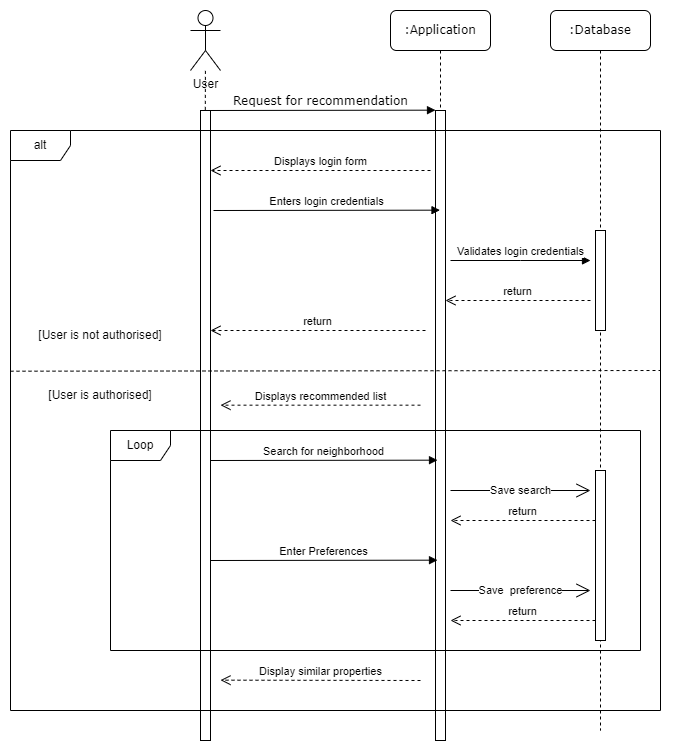

The diagram above was exported from draw.io. Its source (the exported page's mxGraphModel, read from the mxfile embedded in the PNG):
<mxGraphModel dx="3250" dy="1052" grid="1" gridSize="10" guides="1" tooltips="1" connect="1" arrows="1" fold="1" page="1" pageScale="1" pageWidth="1100" pageHeight="850" background="none" math="0" shadow="0">
  <root>
    <mxCell id="0" />
    <mxCell id="1" parent="0" />
    <mxCell id="7baba1c4bc27f4b0-2" value=":Application" style="shape=umlLifeline;perimeter=lifelinePerimeter;whiteSpace=wrap;html=1;container=1;collapsible=0;recursiveResize=0;outlineConnect=0;rounded=1;shadow=0;comic=0;labelBackgroundColor=none;strokeWidth=1;fontFamily=Verdana;fontSize=12;align=center;" parent="1" vertex="1">
      <mxGeometry x="340" y="80" width="100" height="730" as="geometry" />
    </mxCell>
    <mxCell id="7baba1c4bc27f4b0-10" value="" style="html=1;points=[];perimeter=orthogonalPerimeter;rounded=0;shadow=0;comic=0;labelBackgroundColor=none;strokeWidth=1;fontFamily=Verdana;fontSize=12;align=center;" parent="7baba1c4bc27f4b0-2" vertex="1">
      <mxGeometry x="45" y="100" width="10" height="630" as="geometry" />
    </mxCell>
    <mxCell id="7baba1c4bc27f4b0-3" value=":Database" style="shape=umlLifeline;perimeter=lifelinePerimeter;whiteSpace=wrap;html=1;container=1;collapsible=0;recursiveResize=0;outlineConnect=0;rounded=1;shadow=0;comic=0;labelBackgroundColor=none;strokeWidth=1;fontFamily=Verdana;fontSize=12;align=center;" parent="1" vertex="1">
      <mxGeometry x="500" y="80" width="100" height="720" as="geometry" />
    </mxCell>
    <mxCell id="7baba1c4bc27f4b0-13" value="" style="html=1;points=[];perimeter=orthogonalPerimeter;rounded=0;shadow=0;comic=0;labelBackgroundColor=none;strokeWidth=1;fontFamily=Verdana;fontSize=12;align=center;" parent="7baba1c4bc27f4b0-3" vertex="1">
      <mxGeometry x="45" y="220" width="10" height="100" as="geometry" />
    </mxCell>
    <mxCell id="7baba1c4bc27f4b0-11" value="Request for recommendation" style="html=1;verticalAlign=bottom;endArrow=block;entryX=0;entryY=0;labelBackgroundColor=none;fontFamily=Verdana;fontSize=12;edgeStyle=elbowEdgeStyle;elbow=vertical;" parent="1" target="7baba1c4bc27f4b0-10" edge="1">
      <mxGeometry relative="1" as="geometry">
        <mxPoint x="155" y="180" as="sourcePoint" />
      </mxGeometry>
    </mxCell>
    <mxCell id="gS6Bp2JS-BYH4PLyPjeO-1" value="User" style="shape=umlActor;verticalLabelPosition=bottom;verticalAlign=top;html=1;" parent="1" vertex="1">
      <mxGeometry x="140" y="80" width="30" height="60" as="geometry" />
    </mxCell>
    <mxCell id="gS6Bp2JS-BYH4PLyPjeO-6" value="" style="html=1;points=[];perimeter=orthogonalPerimeter;rounded=0;shadow=0;comic=0;labelBackgroundColor=none;strokeWidth=1;fontFamily=Verdana;fontSize=12;align=center;" parent="1" vertex="1">
      <mxGeometry x="150" y="180" width="10" height="630" as="geometry" />
    </mxCell>
    <mxCell id="gS6Bp2JS-BYH4PLyPjeO-7" value="" style="endArrow=none;dashed=1;html=1;rounded=0;exitX=0.48;exitY=-0.001;exitDx=0;exitDy=0;exitPerimeter=0;" parent="1" source="gS6Bp2JS-BYH4PLyPjeO-6" target="gS6Bp2JS-BYH4PLyPjeO-1" edge="1">
      <mxGeometry width="50" height="50" relative="1" as="geometry">
        <mxPoint x="300" y="150" as="sourcePoint" />
        <mxPoint x="350" y="100" as="targetPoint" />
      </mxGeometry>
    </mxCell>
    <mxCell id="gS6Bp2JS-BYH4PLyPjeO-10" value="Displays login form" style="html=1;verticalAlign=bottom;endArrow=open;dashed=1;endSize=8;edgeStyle=elbowEdgeStyle;elbow=vertical;curved=0;rounded=0;" parent="1" edge="1">
      <mxGeometry relative="1" as="geometry">
        <mxPoint x="380" y="240" as="sourcePoint" />
        <mxPoint x="160" y="240" as="targetPoint" />
        <Array as="points">
          <mxPoint x="230" y="240" />
          <mxPoint x="300" y="278" />
        </Array>
      </mxGeometry>
    </mxCell>
    <mxCell id="gS6Bp2JS-BYH4PLyPjeO-11" value="Enters login credentials" style="html=1;verticalAlign=bottom;endArrow=block;edgeStyle=elbowEdgeStyle;elbow=vertical;curved=0;rounded=0;" parent="1" target="7baba1c4bc27f4b0-2" edge="1">
      <mxGeometry width="80" relative="1" as="geometry">
        <mxPoint x="163" y="280" as="sourcePoint" />
        <mxPoint x="380" y="319" as="targetPoint" />
      </mxGeometry>
    </mxCell>
    <mxCell id="gS6Bp2JS-BYH4PLyPjeO-12" value="Validates login credentials" style="html=1;verticalAlign=bottom;endArrow=block;edgeStyle=elbowEdgeStyle;elbow=vertical;curved=0;rounded=0;" parent="1" edge="1">
      <mxGeometry width="80" relative="1" as="geometry">
        <mxPoint x="400" y="330" as="sourcePoint" />
        <mxPoint x="540" y="330" as="targetPoint" />
        <Array as="points">
          <mxPoint x="470" y="330" />
          <mxPoint x="530" y="310" />
          <mxPoint x="490" y="370" />
        </Array>
      </mxGeometry>
    </mxCell>
    <mxCell id="gS6Bp2JS-BYH4PLyPjeO-13" value="return" style="html=1;verticalAlign=bottom;endArrow=open;dashed=1;endSize=8;edgeStyle=elbowEdgeStyle;elbow=vertical;curved=0;rounded=0;" parent="1" target="7baba1c4bc27f4b0-10" edge="1">
      <mxGeometry relative="1" as="geometry">
        <mxPoint x="540" y="370" as="sourcePoint" />
        <mxPoint x="410" y="371" as="targetPoint" />
        <Array as="points">
          <mxPoint x="400" y="370" />
        </Array>
      </mxGeometry>
    </mxCell>
    <mxCell id="gS6Bp2JS-BYH4PLyPjeO-14" value="return" style="html=1;verticalAlign=bottom;endArrow=open;dashed=1;endSize=8;edgeStyle=elbowEdgeStyle;elbow=vertical;curved=0;rounded=0;" parent="1" edge="1">
      <mxGeometry relative="1" as="geometry">
        <mxPoint x="375" y="400" as="sourcePoint" />
        <mxPoint x="160" y="400" as="targetPoint" />
        <Array as="points">
          <mxPoint x="235" y="400" />
        </Array>
      </mxGeometry>
    </mxCell>
    <mxCell id="gS6Bp2JS-BYH4PLyPjeO-15" value="" style="endArrow=none;dashed=1;html=1;rounded=0;fontStyle=4;exitX=0;exitY=0.415;exitDx=0;exitDy=0;exitPerimeter=0;" parent="1" source="gS6Bp2JS-BYH4PLyPjeO-20" edge="1">
      <mxGeometry width="50" height="50" relative="1" as="geometry">
        <mxPoint x="-50" y="440" as="sourcePoint" />
        <mxPoint x="610" y="440" as="targetPoint" />
      </mxGeometry>
    </mxCell>
    <mxCell id="gS6Bp2JS-BYH4PLyPjeO-17" value="[User is not authorised]" style="text;html=1;strokeColor=none;fillColor=none;align=center;verticalAlign=middle;whiteSpace=wrap;rounded=0;" parent="1" vertex="1">
      <mxGeometry x="-20" y="390" width="140" height="30" as="geometry" />
    </mxCell>
    <mxCell id="gS6Bp2JS-BYH4PLyPjeO-18" value="[User is authorised]" style="text;html=1;strokeColor=none;fillColor=none;align=center;verticalAlign=middle;whiteSpace=wrap;rounded=0;" parent="1" vertex="1">
      <mxGeometry x="-20" y="450" width="140" height="30" as="geometry" />
    </mxCell>
    <mxCell id="gS6Bp2JS-BYH4PLyPjeO-20" value="alt" style="shape=umlFrame;whiteSpace=wrap;html=1;pointerEvents=0;" parent="1" vertex="1">
      <mxGeometry x="-40" y="200" width="650" height="580" as="geometry" />
    </mxCell>
    <mxCell id="gS6Bp2JS-BYH4PLyPjeO-21" value="Displays recommended list" style="html=1;verticalAlign=bottom;endArrow=open;dashed=1;endSize=8;edgeStyle=elbowEdgeStyle;elbow=vertical;curved=0;rounded=0;" parent="1" edge="1">
      <mxGeometry relative="1" as="geometry">
        <mxPoint x="370" y="474.66999999999996" as="sourcePoint" />
        <mxPoint x="170" y="474.66999999999996" as="targetPoint" />
      </mxGeometry>
    </mxCell>
    <mxCell id="gS6Bp2JS-BYH4PLyPjeO-23" value="Search for neighborhood" style="html=1;verticalAlign=bottom;endArrow=block;edgeStyle=elbowEdgeStyle;elbow=vertical;curved=0;rounded=0;" parent="1" edge="1">
      <mxGeometry width="80" relative="1" as="geometry">
        <mxPoint x="160" y="530" as="sourcePoint" />
        <mxPoint x="387" y="530" as="targetPoint" />
      </mxGeometry>
    </mxCell>
    <mxCell id="gS6Bp2JS-BYH4PLyPjeO-24" value="Save search" style="endArrow=open;endFill=1;endSize=12;html=1;rounded=0;" parent="1" edge="1">
      <mxGeometry width="160" relative="1" as="geometry">
        <mxPoint x="400" y="560" as="sourcePoint" />
        <mxPoint x="540" y="560" as="targetPoint" />
      </mxGeometry>
    </mxCell>
    <mxCell id="gS6Bp2JS-BYH4PLyPjeO-26" value="return" style="html=1;verticalAlign=bottom;endArrow=open;dashed=1;endSize=8;edgeStyle=elbowEdgeStyle;elbow=vertical;curved=0;rounded=0;" parent="1" edge="1">
      <mxGeometry relative="1" as="geometry">
        <mxPoint x="545" y="590" as="sourcePoint" />
        <mxPoint x="400" y="590" as="targetPoint" />
        <Array as="points">
          <mxPoint x="405" y="590" />
        </Array>
      </mxGeometry>
    </mxCell>
    <mxCell id="gS6Bp2JS-BYH4PLyPjeO-27" value="Enter Preferences" style="html=1;verticalAlign=bottom;endArrow=block;edgeStyle=elbowEdgeStyle;elbow=vertical;curved=0;rounded=0;" parent="1" edge="1">
      <mxGeometry width="80" relative="1" as="geometry">
        <mxPoint x="160" y="630" as="sourcePoint" />
        <mxPoint x="387" y="630" as="targetPoint" />
      </mxGeometry>
    </mxCell>
    <mxCell id="gS6Bp2JS-BYH4PLyPjeO-28" value="Save&amp;nbsp; preference" style="endArrow=open;endFill=1;endSize=12;html=1;rounded=0;" parent="1" edge="1">
      <mxGeometry width="160" relative="1" as="geometry">
        <mxPoint x="400" y="660" as="sourcePoint" />
        <mxPoint x="540" y="660" as="targetPoint" />
      </mxGeometry>
    </mxCell>
    <mxCell id="gS6Bp2JS-BYH4PLyPjeO-29" value="return" style="html=1;verticalAlign=bottom;endArrow=open;dashed=1;endSize=8;edgeStyle=elbowEdgeStyle;elbow=vertical;curved=0;rounded=0;" parent="1" edge="1">
      <mxGeometry relative="1" as="geometry">
        <mxPoint x="545" y="690" as="sourcePoint" />
        <mxPoint x="400" y="690" as="targetPoint" />
        <Array as="points">
          <mxPoint x="405" y="690" />
        </Array>
      </mxGeometry>
    </mxCell>
    <mxCell id="gS6Bp2JS-BYH4PLyPjeO-31" value="Display similar properties" style="html=1;verticalAlign=bottom;endArrow=open;dashed=1;endSize=8;edgeStyle=elbowEdgeStyle;elbow=vertical;curved=0;rounded=0;" parent="1" edge="1">
      <mxGeometry relative="1" as="geometry">
        <mxPoint x="370" y="750" as="sourcePoint" />
        <mxPoint x="170" y="750" as="targetPoint" />
      </mxGeometry>
    </mxCell>
    <mxCell id="gS6Bp2JS-BYH4PLyPjeO-33" value="Loop" style="shape=umlFrame;whiteSpace=wrap;html=1;pointerEvents=0;" parent="1" vertex="1">
      <mxGeometry x="60" y="500" width="530" height="220" as="geometry" />
    </mxCell>
    <mxCell id="KJiM1QW0qQ9D4JacBCSM-1" value="" style="html=1;points=[];perimeter=orthogonalPerimeter;rounded=0;shadow=0;comic=0;labelBackgroundColor=none;strokeWidth=1;fontFamily=Verdana;fontSize=12;align=center;" vertex="1" parent="1">
      <mxGeometry x="545" y="540" width="10" height="170" as="geometry" />
    </mxCell>
  </root>
</mxGraphModel>